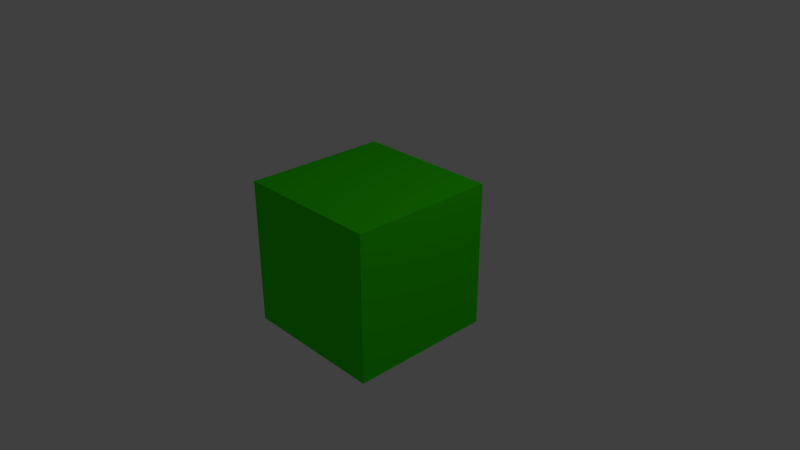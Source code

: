 # Source: rifle.blend  (saved by Blender 2.79.0; exported with 4.5.12 LTS)
import bpy
from mathutils import Matrix  # noqa: F401  (used for matrix-valued properties, if any)

bpy.ops.wm.read_factory_settings(use_empty=True)
scene = bpy.context.scene
scene.name = 'Scene'

# ---- collections
col_collection_1 = bpy.data.collections.new('Collection 1'); scene.collection.children.link(col_collection_1)

# ---- materials (node trees are filled in below, after node groups)
mat_material = bpy.data.materials.new('Material')
mat_material.alpha_threshold = 0.0
mat_material.use_transparent_shadow = False
mat_material.diffuse_color = (0.03598, 0.8, 0.0, 1.0)
mat_material.roughness = 0.5
mat_material.line_color = (0.0, 0.0, 0.0, 1.0)

# ---- material node trees

# ---- world
world_world = bpy.data.worlds.new('World'); scene.world = world_world
world_world.color = (0.05088, 0.05088, 0.05088)
world_world.use_sun_shadow = False
world_world.sun_shadow_jitter_overblur = 0.0
world_world.cycles.sampling_method = 'MANUAL'

# ---- cameras
cam_camera = bpy.data.cameras.new('Camera')
cam_camera.clip_end = 100.0
cam_camera.lens = 35.0
cam_camera.sensor_width = 32.0
cam_camera.sensor_height = 18.0
cam_camera.ortho_scale = 7.314
cam_camera.dof.focus_distance = 0.0
cam_camera.dof.aperture_fstop = 128.0

# ---- lights
light_lamp = bpy.data.lights.new('Lamp', 'POINT')
light_lamp.transmission_factor = 0.0
light_lamp.cutoff_distance = 30.0
light_lamp.energy = 100.0
light_lamp.shadow_buffer_clip_start = 1.001
light_lamp.shadow_soft_size = 0.1
light_lamp.shadow_maximum_resolution = 0.006
light_lamp.use_absolute_resolution = True

# ---- meshes
me_cube = bpy.data.meshes.new('Cube')
me_cube.from_pydata([(1.0, 1.0, -1.0), (1.0, -1.0, -1.0), (-1.0, -1.0, -1.0), (-1.0, 1.0, -1.0), (1.0, 1.0, 1.0), (1.0, -1.0, 1.0), (-1.0, -1.0, 1.0), (-1.0, 1.0, 1.0)], [], [(0, 1, 2, 3), (4, 7, 6, 5), (0, 4, 5, 1), (1, 5, 6, 2), (2, 6, 7, 3), (4, 0, 3, 7)])
me_cube.materials.append(mat_material)
me_cube.use_remesh_preserve_volume = False
me_cube.use_remesh_preserve_attributes = False
me_cube.use_mirror_vertex_groups = False
me_cube.update()

# ---- objects
ob_cube = bpy.data.objects.new('Cube', me_cube)
ob_lamp = bpy.data.objects.new('Lamp', light_lamp)
ob_camera = bpy.data.objects.new('Camera', cam_camera)

# ---- transforms, parenting, visibility, modifiers, constraints
ob_cube.location = (0.0, 0.0, 0.0)
ob_cube.lock_rotations_4d = False
ob_cube.empty_display_type = 'ARROWS'
ob_cube.lineart.crease_threshold = 0.0
ob_lamp.location = (4.076, 1.005, 5.904)
ob_lamp.rotation_euler = (0.6503, 0.05522, 1.866)
ob_lamp.lock_rotations_4d = False
ob_lamp.empty_display_type = 'ARROWS'
ob_lamp.color = (0.0, 0.0, 0.0, 0.0)
ob_lamp.lineart.crease_threshold = 0.0
ob_camera.location = (7.481, -6.508, 5.344)
ob_camera.rotation_euler = (1.109, 0.0, 0.8149)
ob_camera.lock_rotations_4d = False
ob_camera.empty_display_type = 'ARROWS'
ob_camera.color = (0.0, 0.0, 0.0, 0.0)
ob_camera.display_type = 'WIRE'
ob_camera.lineart.crease_threshold = 0.0

# ---- collection membership
col_collection_1.objects.link(ob_cube)
col_collection_1.objects.link(ob_lamp)
col_collection_1.objects.link(ob_camera)

# ---- scene / render settings (as saved in the file)
scene.camera = ob_camera
scene.frame_start = 1; scene.frame_end = 250; scene.frame_set(1)
scene.render.engine = 'BLENDER_EEVEE_NEXT'
scene.render.resolution_percentage = 50
scene.render.dither_intensity = 0.0
scene.cycles.use_denoising = False
scene.cycles.samples = 128
scene.cycles.sampling_pattern = 'TABULATED_SOBOL'
scene.cycles.use_adaptive_sampling = False
scene.cycles.use_light_tree = False
scene.cycles.blur_glossy = 0.0
scene.cycles.sample_clamp_indirect = 0.0
scene.view_settings.view_transform = 'Standard'
bpy.context.view_layer.update()
